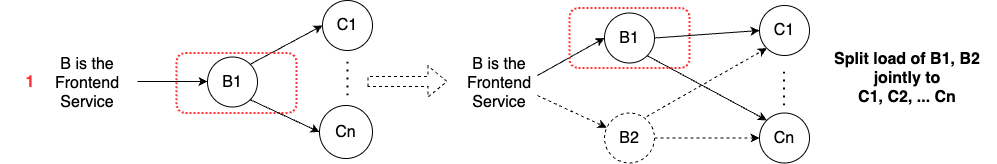

The diagram above was exported from draw.io. Its source (the exported page's mxGraphModel, read from the mxfile embedded in the PNG):
<mxGraphModel dx="1236" dy="950" grid="1" gridSize="10" guides="1" tooltips="1" connect="1" arrows="1" fold="1" page="1" pageScale="1" pageWidth="850" pageHeight="1100" math="0" shadow="0">
  <root>
    <mxCell id="0" />
    <mxCell id="1" parent="0" />
    <mxCell id="veqXD_oTKZB_ac25raPv-1" value="" style="shape=flexArrow;endArrow=classic;html=1;rounded=0;fontSize=16;dashed=1;" edge="1" parent="1">
      <mxGeometry width="50" height="50" relative="1" as="geometry">
        <mxPoint x="367" y="191" as="sourcePoint" />
        <mxPoint x="447" y="191" as="targetPoint" />
      </mxGeometry>
    </mxCell>
    <mxCell id="veqXD_oTKZB_ac25raPv-2" value="B1" style="ellipse;whiteSpace=wrap;html=1;aspect=fixed;fontSize=16;" vertex="1" parent="1">
      <mxGeometry x="207" y="166.5" width="50" height="50" as="geometry" />
    </mxCell>
    <mxCell id="veqXD_oTKZB_ac25raPv-3" value="" style="endArrow=classic;html=1;rounded=0;exitX=1;exitY=0;exitDx=0;exitDy=0;entryX=0;entryY=0.5;entryDx=0;entryDy=0;fontSize=16;" edge="1" parent="1" source="veqXD_oTKZB_ac25raPv-2" target="veqXD_oTKZB_ac25raPv-4">
      <mxGeometry width="50" height="50" relative="1" as="geometry">
        <mxPoint x="247" y="176.5" as="sourcePoint" />
        <mxPoint x="377" y="176.5" as="targetPoint" />
      </mxGeometry>
    </mxCell>
    <mxCell id="veqXD_oTKZB_ac25raPv-4" value="C1" style="ellipse;whiteSpace=wrap;html=1;aspect=fixed;fontSize=16;" vertex="1" parent="1">
      <mxGeometry x="322" y="110" width="50" height="50" as="geometry" />
    </mxCell>
    <mxCell id="veqXD_oTKZB_ac25raPv-5" value="Cn" style="ellipse;whiteSpace=wrap;html=1;aspect=fixed;fontSize=16;" vertex="1" parent="1">
      <mxGeometry x="319" y="215" width="53" height="53" as="geometry" />
    </mxCell>
    <mxCell id="veqXD_oTKZB_ac25raPv-6" value="B1" style="ellipse;whiteSpace=wrap;html=1;aspect=fixed;fontSize=16;" vertex="1" parent="1">
      <mxGeometry x="604" y="122.5" width="50" height="50" as="geometry" />
    </mxCell>
    <mxCell id="veqXD_oTKZB_ac25raPv-7" value="" style="endArrow=classic;html=1;rounded=0;entryX=0;entryY=0.5;entryDx=0;entryDy=0;fontSize=16;" edge="1" parent="1" target="veqXD_oTKZB_ac25raPv-6">
      <mxGeometry width="50" height="50" relative="1" as="geometry">
        <mxPoint x="537" y="185" as="sourcePoint" />
        <mxPoint x="529" y="165" as="targetPoint" />
      </mxGeometry>
    </mxCell>
    <mxCell id="veqXD_oTKZB_ac25raPv-8" value="" style="endArrow=classic;html=1;rounded=0;exitX=1;exitY=0.5;exitDx=0;exitDy=0;entryX=0;entryY=0.5;entryDx=0;entryDy=0;fontSize=16;" edge="1" parent="1" source="veqXD_oTKZB_ac25raPv-6" target="veqXD_oTKZB_ac25raPv-9">
      <mxGeometry width="50" height="50" relative="1" as="geometry">
        <mxPoint x="649" y="175" as="sourcePoint" />
        <mxPoint x="779" y="175" as="targetPoint" />
      </mxGeometry>
    </mxCell>
    <mxCell id="veqXD_oTKZB_ac25raPv-9" value="C1" style="ellipse;whiteSpace=wrap;html=1;aspect=fixed;fontSize=16;" vertex="1" parent="1">
      <mxGeometry x="759" y="115" width="50" height="50" as="geometry" />
    </mxCell>
    <mxCell id="veqXD_oTKZB_ac25raPv-10" value="" style="endArrow=classic;html=1;rounded=0;exitX=1;exitY=1;exitDx=0;exitDy=0;entryX=0;entryY=0;entryDx=0;entryDy=0;fontSize=16;" edge="1" parent="1" source="veqXD_oTKZB_ac25raPv-6" target="veqXD_oTKZB_ac25raPv-11">
      <mxGeometry width="50" height="50" relative="1" as="geometry">
        <mxPoint x="652" y="295" as="sourcePoint" />
        <mxPoint x="779" y="298" as="targetPoint" />
      </mxGeometry>
    </mxCell>
    <mxCell id="veqXD_oTKZB_ac25raPv-11" value="Cn" style="ellipse;whiteSpace=wrap;html=1;aspect=fixed;fontSize=16;" vertex="1" parent="1">
      <mxGeometry x="759" y="222.5" width="50" height="50" as="geometry" />
    </mxCell>
    <mxCell id="veqXD_oTKZB_ac25raPv-12" value="" style="endArrow=classic;html=1;rounded=0;exitX=0.74;exitY=0.13;exitDx=0;exitDy=0;entryX=0;entryY=1;entryDx=0;entryDy=0;dashed=1;exitPerimeter=0;fontSize=16;" edge="1" parent="1" source="veqXD_oTKZB_ac25raPv-16" target="veqXD_oTKZB_ac25raPv-9">
      <mxGeometry width="50" height="50" relative="1" as="geometry">
        <mxPoint x="639" y="295" as="sourcePoint" />
        <mxPoint x="776" y="377" as="targetPoint" />
      </mxGeometry>
    </mxCell>
    <mxCell id="veqXD_oTKZB_ac25raPv-13" value="" style="endArrow=classic;html=1;rounded=0;exitX=1;exitY=0.5;exitDx=0;exitDy=0;entryX=0;entryY=0.5;entryDx=0;entryDy=0;dashed=1;fontSize=16;" edge="1" parent="1" source="veqXD_oTKZB_ac25raPv-16" target="veqXD_oTKZB_ac25raPv-11">
      <mxGeometry width="50" height="50" relative="1" as="geometry">
        <mxPoint x="659" y="315" as="sourcePoint" />
        <mxPoint x="796" y="397" as="targetPoint" />
      </mxGeometry>
    </mxCell>
    <mxCell id="veqXD_oTKZB_ac25raPv-14" value="" style="rounded=1;whiteSpace=wrap;html=1;dashed=1;dashPattern=1 1;fillColor=none;strokeColor=#FF3333;strokeWidth=2;fontSize=16;" vertex="1" parent="1">
      <mxGeometry x="176" y="162.5" width="120" height="60" as="geometry" />
    </mxCell>
    <mxCell id="veqXD_oTKZB_ac25raPv-15" value="" style="endArrow=classic;html=1;rounded=0;entryX=0;entryY=0.5;entryDx=0;entryDy=0;exitX=1;exitY=1;exitDx=0;exitDy=0;fontSize=16;" edge="1" parent="1" source="veqXD_oTKZB_ac25raPv-2" target="veqXD_oTKZB_ac25raPv-5">
      <mxGeometry width="50" height="50" relative="1" as="geometry">
        <mxPoint x="257" y="196.5" as="sourcePoint" />
        <mxPoint x="394" y="241.5" as="targetPoint" />
      </mxGeometry>
    </mxCell>
    <mxCell id="veqXD_oTKZB_ac25raPv-16" value="B2" style="ellipse;whiteSpace=wrap;html=1;aspect=fixed;dashed=1;fontSize=16;" vertex="1" parent="1">
      <mxGeometry x="604" y="222.5" width="50" height="50" as="geometry" />
    </mxCell>
    <mxCell id="veqXD_oTKZB_ac25raPv-17" value="" style="endArrow=none;dashed=1;html=1;dashPattern=1 3;strokeWidth=2;rounded=0;fontSize=16;" edge="1" parent="1">
      <mxGeometry width="50" height="50" relative="1" as="geometry">
        <mxPoint x="347" y="205" as="sourcePoint" />
        <mxPoint x="347" y="165" as="targetPoint" />
      </mxGeometry>
    </mxCell>
    <mxCell id="veqXD_oTKZB_ac25raPv-18" value="" style="endArrow=none;dashed=1;html=1;dashPattern=1 3;strokeWidth=2;rounded=0;fontSize=16;" edge="1" parent="1">
      <mxGeometry width="50" height="50" relative="1" as="geometry">
        <mxPoint x="783.5" y="215" as="sourcePoint" />
        <mxPoint x="783.5" y="175" as="targetPoint" />
      </mxGeometry>
    </mxCell>
    <mxCell id="veqXD_oTKZB_ac25raPv-19" value="" style="rounded=1;whiteSpace=wrap;html=1;dashed=1;dashPattern=1 1;fillColor=none;strokeColor=#FF3333;strokeWidth=2;fontSize=16;" vertex="1" parent="1">
      <mxGeometry x="569" y="117.5" width="120" height="60" as="geometry" />
    </mxCell>
    <mxCell id="veqXD_oTKZB_ac25raPv-20" value="&lt;div&gt;&lt;div&gt;&lt;span style=&quot;background-color: transparent; color: light-dark(rgb(0, 0, 0), rgb(255, 255, 255));&quot;&gt;Split load of B1, B2 jointly to&lt;/span&gt;&lt;br&gt;&lt;/div&gt;&lt;/div&gt;&lt;div&gt;&lt;span style=&quot;background-color: transparent; color: light-dark(rgb(0, 0, 0), rgb(255, 255, 255));&quot;&gt;C1, C2, ... Cn&lt;/span&gt;&lt;/div&gt;" style="text;html=1;align=center;verticalAlign=middle;whiteSpace=wrap;rounded=0;fontSize=16;fontStyle=1" vertex="1" parent="1">
      <mxGeometry x="817" y="172.5" width="180" height="30" as="geometry" />
    </mxCell>
    <mxCell id="veqXD_oTKZB_ac25raPv-21" value="" style="endArrow=classic;html=1;rounded=0;dashed=1;fontSize=16;" edge="1" parent="1" target="veqXD_oTKZB_ac25raPv-16">
      <mxGeometry width="50" height="50" relative="1" as="geometry">
        <mxPoint x="537" y="205" as="sourcePoint" />
        <mxPoint x="617" y="190.5" as="targetPoint" />
      </mxGeometry>
    </mxCell>
    <mxCell id="veqXD_oTKZB_ac25raPv-22" value="&lt;font style=&quot;font-size: 16px;&quot;&gt;B is the Frontend&lt;/font&gt;&lt;div&gt;&lt;font style=&quot;font-size: 16px;&quot;&gt;Service&lt;/font&gt;&lt;/div&gt;" style="text;html=1;align=center;verticalAlign=middle;whiteSpace=wrap;rounded=0;" vertex="1" parent="1">
      <mxGeometry x="57" y="177.5" width="60" height="30" as="geometry" />
    </mxCell>
    <mxCell id="veqXD_oTKZB_ac25raPv-23" value="" style="endArrow=classic;html=1;rounded=0;entryX=0;entryY=0.5;entryDx=0;entryDy=0;fontSize=16;" edge="1" parent="1">
      <mxGeometry width="50" height="50" relative="1" as="geometry">
        <mxPoint x="137" y="191" as="sourcePoint" />
        <mxPoint x="207" y="191" as="targetPoint" />
      </mxGeometry>
    </mxCell>
    <mxCell id="veqXD_oTKZB_ac25raPv-24" value="&lt;font style=&quot;font-size: 16px;&quot;&gt;B is the Frontend&lt;/font&gt;&lt;div&gt;&lt;font style=&quot;font-size: 16px;&quot;&gt;Service&lt;/font&gt;&lt;/div&gt;" style="text;html=1;align=center;verticalAlign=middle;whiteSpace=wrap;rounded=0;" vertex="1" parent="1">
      <mxGeometry x="469" y="177.5" width="60" height="30" as="geometry" />
    </mxCell>
    <mxCell id="_9W7wgd0DL2o6AxWAdC0-1" value="&lt;font style=&quot;color: rgb(255, 51, 51);&quot;&gt;1&lt;/font&gt;" style="text;html=1;align=center;verticalAlign=middle;whiteSpace=wrap;rounded=0;fontSize=16;fontStyle=1" vertex="1" parent="1">
      <mxGeometry y="176.5" width="60" height="30" as="geometry" />
    </mxCell>
  </root>
</mxGraphModel>